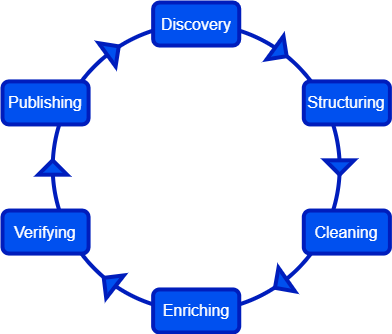

The diagram above was exported from draw.io. Its source (the exported page's mxGraphModel, read from the mxfile embedded in the PNG):
<mxGraphModel dx="1312" dy="795" grid="1" gridSize="10" guides="1" tooltips="1" connect="1" arrows="1" fold="1" page="1" pageScale="1" pageWidth="850" pageHeight="1100" math="0" shadow="0">
  <root>
    <mxCell id="0" />
    <mxCell id="1" parent="0" />
    <mxCell id="29" value="" style="group" vertex="1" connectable="0" parent="1">
      <mxGeometry x="10" y="10" width="387.39" height="330" as="geometry" />
    </mxCell>
    <mxCell id="8" value="" style="ellipse;whiteSpace=wrap;html=1;aspect=fixed;fillColor=none;fontColor=#ffffff;strokeColor=#001DBC;strokeWidth=4;" vertex="1" parent="29">
      <mxGeometry x="50.217222222222226" y="21.521739130434785" width="286.95359778247126" height="286.95359778247126" as="geometry" />
    </mxCell>
    <mxCell id="2" value="Discovery" style="rounded=1;whiteSpace=wrap;html=1;fillColor=#0050ef;fontColor=#ffffff;strokeColor=#001DBC;strokeWidth=4;fontSize=16;" vertex="1" parent="29">
      <mxGeometry x="150.6516666666667" width="86.08666666666667" height="43.04347826086957" as="geometry" />
    </mxCell>
    <mxCell id="3" value="Structuring" style="rounded=1;whiteSpace=wrap;html=1;fillColor=#0050ef;fontColor=#ffffff;strokeColor=#001DBC;strokeWidth=4;fontSize=16;" vertex="1" parent="29">
      <mxGeometry x="301.3033333333334" y="78.91304347826087" width="86.08666666666667" height="43.04347826086957" as="geometry" />
    </mxCell>
    <mxCell id="4" value="Cleaning" style="rounded=1;whiteSpace=wrap;html=1;fillColor=#0050ef;fontColor=#ffffff;strokeColor=#001DBC;strokeWidth=4;fontSize=16;" vertex="1" parent="29">
      <mxGeometry x="301.3033333333334" y="208.04347826086956" width="86.08666666666667" height="43.04347826086957" as="geometry" />
    </mxCell>
    <mxCell id="5" value="Enriching" style="rounded=1;whiteSpace=wrap;html=1;fillColor=#0050ef;fontColor=#ffffff;strokeColor=#001DBC;strokeWidth=4;fontSize=16;" vertex="1" parent="29">
      <mxGeometry x="150.6516666666667" y="286.95652173913044" width="86.08666666666667" height="43.04347826086957" as="geometry" />
    </mxCell>
    <mxCell id="6" value="Verifying" style="rounded=1;whiteSpace=wrap;html=1;fillColor=#0050ef;fontColor=#ffffff;strokeColor=#001DBC;strokeWidth=4;fontSize=16;" vertex="1" parent="29">
      <mxGeometry y="208.04347826086956" width="86.08666666666667" height="43.04347826086957" as="geometry" />
    </mxCell>
    <mxCell id="7" value="Publishing" style="rounded=1;whiteSpace=wrap;html=1;fillColor=#0050ef;fontColor=#ffffff;strokeColor=#001DBC;strokeWidth=4;fontSize=16;" vertex="1" parent="29">
      <mxGeometry y="78.91304347826087" width="86.08666666666667" height="43.04347826086957" as="geometry" />
    </mxCell>
    <mxCell id="23" value="" style="triangle;whiteSpace=wrap;html=1;strokeWidth=4;fillColor=#0050ef;fontColor=#ffffff;strokeColor=#001DBC;direction=south;rotation=306;" vertex="1" parent="29">
      <mxGeometry x="263.9991111111111" y="42.32608695652174" width="28.69555555555556" height="14.347826086956522" as="geometry" />
    </mxCell>
    <mxCell id="24" value="" style="triangle;whiteSpace=wrap;html=1;strokeWidth=4;fillColor=#0050ef;fontColor=#ffffff;strokeColor=#001DBC;direction=south;rotation=0;" vertex="1" parent="29">
      <mxGeometry x="322.82500000000005" y="157.82608695652175" width="28.69555555555556" height="14.347826086956522" as="geometry" />
    </mxCell>
    <mxCell id="25" value="" style="triangle;whiteSpace=wrap;html=1;strokeWidth=4;fillColor=#0050ef;fontColor=#ffffff;strokeColor=#001DBC;direction=south;rotation=-180;" vertex="1" parent="29">
      <mxGeometry x="35.86944444444445" y="157.82608695652175" width="28.69555555555556" height="14.347826086956522" as="geometry" />
    </mxCell>
    <mxCell id="26" value="" style="triangle;whiteSpace=wrap;html=1;strokeWidth=4;fillColor=#0050ef;fontColor=#ffffff;strokeColor=#001DBC;direction=south;rotation=55;" vertex="1" parent="29">
      <mxGeometry x="263.9991111111111" y="274.0434782608696" width="28.69555555555556" height="14.347826086956522" as="geometry" />
    </mxCell>
    <mxCell id="27" value="" style="triangle;whiteSpace=wrap;html=1;strokeWidth=4;fillColor=#0050ef;fontColor=#ffffff;strokeColor=#001DBC;direction=south;rotation=128;" vertex="1" parent="29">
      <mxGeometry x="92.54316666666666" y="272.60869565217394" width="28.69555555555556" height="14.347826086956522" as="geometry" />
    </mxCell>
    <mxCell id="28" value="" style="triangle;whiteSpace=wrap;html=1;strokeWidth=4;fillColor=#0050ef;fontColor=#ffffff;strokeColor=#001DBC;direction=south;rotation=234;" vertex="1" parent="29">
      <mxGeometry x="96.13011111111112" y="40.89130434782609" width="28.69555555555556" height="14.347826086956522" as="geometry" />
    </mxCell>
  </root>
</mxGraphModel>